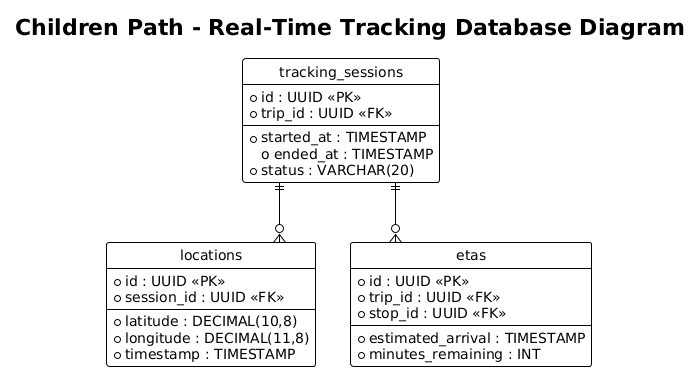

The diagram above was rendered by PlantUML. Its source (embedded in the PNG):
@startuml
title Children Path - Real-Time Tracking Database Diagram
!theme plain
hide circle
skinparam linetype ortho

entity "tracking_sessions" as tracking_sessions {
  * id : UUID <<PK>>
  * trip_id : UUID <<FK>>
  --
  * started_at : TIMESTAMP
  o ended_at : TIMESTAMP
  * status : VARCHAR(20)
}

entity "locations" as locations {
  * id : UUID <<PK>>
  * session_id : UUID <<FK>>
  --
  * latitude : DECIMAL(10,8)
  * longitude : DECIMAL(11,8)
  * timestamp : TIMESTAMP
}

entity "etas" as etas {
  * id : UUID <<PK>>
  * trip_id : UUID <<FK>>
  * stop_id : UUID <<FK>>
  --
  * estimated_arrival : TIMESTAMP
  * minutes_remaining : INT
}

tracking_sessions ||--o{ locations
tracking_sessions ||--o{ etas
@enduml